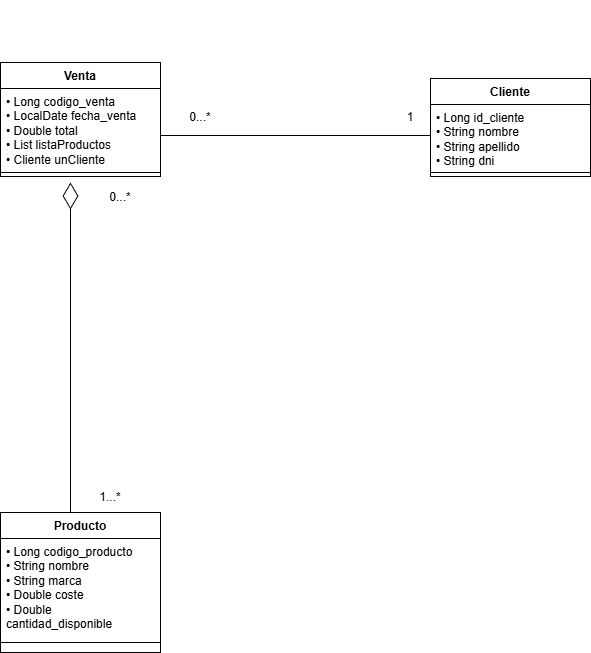

The diagram above was exported from draw.io. Its source (the exported page's mxGraphModel, read from the mxfile embedded in the PNG):
<mxGraphModel dx="1210" dy="1045" grid="1" gridSize="10" guides="1" tooltips="1" connect="1" arrows="1" fold="1" page="1" pageScale="1" pageWidth="827" pageHeight="1169" math="0" shadow="0">
  <root>
    <mxCell id="0" />
    <mxCell id="1" parent="0" />
    <mxCell id="SBq9_Ni5SGMUMVQrQQYv-1" parent="1" style="swimlane;fontStyle=1;align=center;verticalAlign=top;childLayout=stackLayout;horizontal=1;startSize=26;horizontalStack=0;resizeParent=1;resizeParentMax=0;resizeLast=0;collapsible=1;marginBottom=0;whiteSpace=wrap;html=1;" value="Producto" vertex="1">
      <mxGeometry height="140" width="160" x="60" y="640" as="geometry" />
    </mxCell>
    <mxCell id="SBq9_Ni5SGMUMVQrQQYv-2" parent="SBq9_Ni5SGMUMVQrQQYv-1" style="text;strokeColor=none;fillColor=none;align=left;verticalAlign=top;spacingLeft=4;spacingRight=4;overflow=hidden;rotatable=0;points=[[0,0.5],[1,0.5]];portConstraint=eastwest;whiteSpace=wrap;html=1;" value="• Long codigo_producto&lt;br&gt;• String nombre&lt;br&gt;• String marca&lt;br&gt;• Double coste&lt;br&gt;• Double cantidad_disponible" vertex="1">
      <mxGeometry height="94" width="160" y="26" as="geometry" />
    </mxCell>
    <mxCell id="SBq9_Ni5SGMUMVQrQQYv-3" parent="SBq9_Ni5SGMUMVQrQQYv-1" style="line;strokeWidth=1;fillColor=none;align=left;verticalAlign=middle;spacingTop=-1;spacingLeft=3;spacingRight=3;rotatable=0;labelPosition=right;points=[];portConstraint=eastwest;strokeColor=inherit;" value="" vertex="1">
      <mxGeometry height="20" width="160" y="120" as="geometry" />
    </mxCell>
    <mxCell id="SBq9_Ni5SGMUMVQrQQYv-5" parent="1" style="swimlane;fontStyle=1;align=center;verticalAlign=top;childLayout=stackLayout;horizontal=1;startSize=26;horizontalStack=0;resizeParent=1;resizeParentMax=0;resizeLast=0;collapsible=1;marginBottom=0;whiteSpace=wrap;html=1;" value="Venta" vertex="1">
      <mxGeometry height="114" width="160" x="60" y="190" as="geometry" />
    </mxCell>
    <mxCell id="SBq9_Ni5SGMUMVQrQQYv-6" parent="SBq9_Ni5SGMUMVQrQQYv-5" style="text;strokeColor=none;fillColor=none;align=left;verticalAlign=top;spacingLeft=4;spacingRight=4;overflow=hidden;rotatable=0;points=[[0,0.5],[1,0.5]];portConstraint=eastwest;whiteSpace=wrap;html=1;" value="• Long codigo_venta&lt;br/&gt;• LocalDate fecha_venta&lt;br/&gt;• Double total&lt;br/&gt;• List listaProductos&lt;br/&gt;• Cliente unCliente" vertex="1">
      <mxGeometry height="80" width="160" y="26" as="geometry" />
    </mxCell>
    <mxCell id="SBq9_Ni5SGMUMVQrQQYv-7" parent="SBq9_Ni5SGMUMVQrQQYv-5" style="line;strokeWidth=1;fillColor=none;align=left;verticalAlign=middle;spacingTop=-1;spacingLeft=3;spacingRight=3;rotatable=0;labelPosition=right;points=[];portConstraint=eastwest;strokeColor=inherit;" value="" vertex="1">
      <mxGeometry height="8" width="160" y="106" as="geometry" />
    </mxCell>
    <mxCell id="SBq9_Ni5SGMUMVQrQQYv-9" parent="1" style="swimlane;fontStyle=1;align=center;verticalAlign=top;childLayout=stackLayout;horizontal=1;startSize=26;horizontalStack=0;resizeParent=1;resizeParentMax=0;resizeLast=0;collapsible=1;marginBottom=0;whiteSpace=wrap;html=1;" value="Cliente" vertex="1">
      <mxGeometry height="98" width="160" x="490" y="206" as="geometry" />
    </mxCell>
    <mxCell id="SBq9_Ni5SGMUMVQrQQYv-10" parent="SBq9_Ni5SGMUMVQrQQYv-9" style="text;strokeColor=none;fillColor=none;align=left;verticalAlign=top;spacingLeft=4;spacingRight=4;overflow=hidden;rotatable=0;points=[[0,0.5],[1,0.5]];portConstraint=eastwest;whiteSpace=wrap;html=1;" value="• Long id_cliente&lt;br/&gt;• String nombre&lt;br/&gt;• String apellido&lt;br/&gt;• String dni" vertex="1">
      <mxGeometry height="64" width="160" y="26" as="geometry" />
    </mxCell>
    <mxCell id="SBq9_Ni5SGMUMVQrQQYv-11" parent="SBq9_Ni5SGMUMVQrQQYv-9" style="line;strokeWidth=1;fillColor=none;align=left;verticalAlign=middle;spacingTop=-1;spacingLeft=3;spacingRight=3;rotatable=0;labelPosition=right;points=[];portConstraint=eastwest;strokeColor=inherit;" value="" vertex="1">
      <mxGeometry height="8" width="160" y="90" as="geometry" />
    </mxCell>
    <mxCell id="SBq9_Ni5SGMUMVQrQQYv-15" parent="1" style="text;html=1;whiteSpace=wrap;strokeColor=none;fillColor=none;align=center;verticalAlign=middle;rounded=0;" value="1" vertex="1">
      <mxGeometry height="30" width="60" x="440" y="230" as="geometry" />
    </mxCell>
    <mxCell id="SBq9_Ni5SGMUMVQrQQYv-16" parent="1" style="text;html=1;whiteSpace=wrap;strokeColor=none;fillColor=none;align=center;verticalAlign=middle;rounded=0;" value="0...*" vertex="1">
      <mxGeometry height="30" width="60" x="230" y="230" as="geometry" />
    </mxCell>
    <mxCell id="SBq9_Ni5SGMUMVQrQQYv-17" parent="1" style="text;html=1;whiteSpace=wrap;strokeColor=none;fillColor=none;align=center;verticalAlign=middle;rounded=0;" value="1...*" vertex="1">
      <mxGeometry height="30" width="60" x="140" y="610" as="geometry" />
    </mxCell>
    <mxCell id="SBq9_Ni5SGMUMVQrQQYv-18" parent="1" style="text;html=1;whiteSpace=wrap;strokeColor=none;fillColor=none;align=center;verticalAlign=middle;rounded=0;" value="0...*" vertex="1">
      <mxGeometry height="30" width="60" x="150" y="310" as="geometry" />
    </mxCell>
    <mxCell id="SBq9_Ni5SGMUMVQrQQYv-19" edge="1" parent="1" style="endArrow=diamondThin;endFill=0;endSize=24;html=1;rounded=0;" value="">
      <mxGeometry relative="1" width="160" as="geometry">
        <mxPoint x="130" y="640" as="sourcePoint" />
        <mxPoint x="130" y="310" as="targetPoint" />
      </mxGeometry>
    </mxCell>
    <mxCell id="SBq9_Ni5SGMUMVQrQQYv-22" parent="1" style="line;strokeWidth=1;fillColor=none;align=left;verticalAlign=middle;spacingTop=-1;spacingLeft=3;spacingRight=3;rotatable=0;labelPosition=right;points=[];portConstraint=eastwest;strokeColor=inherit;" value="" vertex="1">
      <mxGeometry height="270" width="270" x="220" y="128" as="geometry" />
    </mxCell>
  </root>
</mxGraphModel>